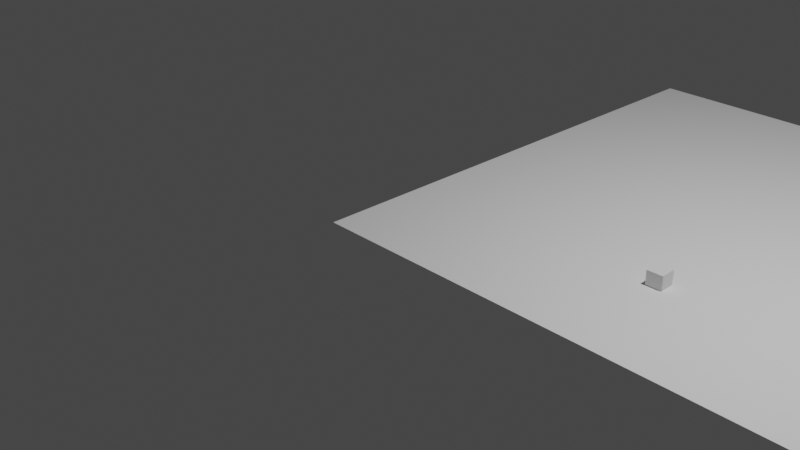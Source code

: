 # Source: firstPathtest.blend  (saved by Blender 2.83.19; exported with 4.5.12 LTS)
import bpy
from mathutils import Matrix  # noqa: F401  (used for matrix-valued properties, if any)

bpy.ops.wm.read_factory_settings(use_empty=True)
scene = bpy.context.scene
scene.name = 'Scene'

# ---- collections
col_collection = bpy.data.collections.new('Collection'); scene.collection.children.link(col_collection)

# ---- materials (node trees are filled in below, after node groups)
mat_material = bpy.data.materials.new('Material')
mat_material.alpha_threshold = 0.0
mat_material.line_color = (0.0, 0.0, 0.0, 1.0)

# ---- material node trees
mat_material.use_nodes = True; mat_material.node_tree.nodes.clear()
_N = mat_material.node_tree.nodes; _L = mat_material.node_tree.links
n0 = _N.new('ShaderNodeOutputMaterial'); n0.name = 'Material Output'; n0.location = (300, 300)
n1 = _N.new('ShaderNodeBsdfPrincipled'); n1.name = 'Principled BSDF'; n1.location = (10, 300)
n1.distribution = 'GGX'
n1.subsurface_method = 'BURLEY'
n1.inputs[2].default_value = 0.4
n1.inputs[3].default_value = 1.45
n1.inputs[27].default_value = (0.0, 0.0, 0.0, 1.0)
n1.inputs[28].default_value = 1.0
_L.new(n1.outputs[0], n0.inputs[0])
n0.is_active_output = True

# ---- world
world_world = bpy.data.worlds.new('World'); scene.world = world_world
world_world.use_nodes = True; world_world.node_tree.nodes.clear()
_N = world_world.node_tree.nodes; _L = world_world.node_tree.links
n0 = _N.new('ShaderNodeOutputWorld'); n0.name = 'World Output'; n0.location = (300, 300)
n1 = _N.new('ShaderNodeBackground'); n1.name = 'Background'; n1.location = (10, 300)
n1.inputs[0].default_value = (0.05088, 0.05088, 0.05088, 1.0)
_L.new(n1.outputs[0], n0.inputs[0])
n0.is_active_output = True
world_world.color = (0.05088, 0.05088, 0.05088)
world_world.use_sun_shadow = False
world_world.sun_shadow_jitter_overblur = 0.0

# ---- cameras
cam_camera = bpy.data.cameras.new('Camera')
cam_camera.clip_end = 100.0
cam_camera.ortho_scale = 7.314

# ---- lights
light_light = bpy.data.lights.new('Light', 'POINT')
light_light.transmission_factor = 0.0
light_light.energy = 1000.0
light_light.shadow_soft_size = 0.1
light_light.shadow_maximum_resolution = 0.006
light_light.use_absolute_resolution = True

# ---- meshes
me_cube = bpy.data.meshes.new('Cube')
me_cube.from_pydata([(2.337, 0.6496, -0.01814), (2.337, 0.6496, 0.1569), (2.337, 0.8246, -0.01814), (2.337, 0.8246, 0.1569), (2.512, 0.6496, -0.01814), (2.512, 0.6496, 0.1569), (2.512, 0.8246, -0.01814), (2.512, 0.8246, 0.1569)], [], [(0, 4, 6, 2), (3, 2, 6, 7), (7, 6, 4, 5), (5, 1, 3, 7), (1, 0, 2, 3), (5, 4, 0, 1)])
_uv = me_cube.uv_layers.new(name='UVMap')
_uv.uv.foreach_set('vector', [0.625, 0.5, 0.875, 0.5, 0.875, 0.75, 0.625, 0.75, 0.375, 0.75, 0.625, 0.75, 0.625, 1.0, 0.375, 1.0, 0.375, 0.0, 0.625, 0.0, 0.625, 0.25, 0.375, 0.25, 0.125, 0.5, 0.375, 0.5, 0.375, 0.75, 0.125, 0.75, 0.375, 0.5, 0.625, 0.5, 0.625, 0.75, 0.375, 0.75, 0.375, 0.25, 0.625, 0.25, 0.625, 0.5, 0.375, 0.5])
me_cube.materials.append(mat_material)
me_cube.use_remesh_preserve_volume = False
me_cube.use_remesh_preserve_attributes = False
me_cube.use_mirror_vertex_groups = False
me_cube.update()
me_plane = bpy.data.meshes.new('Plane')
me_plane.from_pydata([(-1.0, -1.0, 0.0), (1.0, -1.0, 0.0), (-1.0, 1.0, 0.0), (1.0, 1.0, 0.0)], [], [(0, 1, 3, 2)])
_uv = me_plane.uv_layers.new(name='UVMap')
_uv.uv.foreach_set('vector', [0.0, 0.0, 1.0, 0.0, 1.0, 1.0, 0.0, 1.0])
me_plane.use_remesh_fix_poles = True
me_plane.use_remesh_preserve_attributes = False
me_plane.use_mirror_vertex_groups = False
me_plane.update()

# ---- curves / text
cu_crv_024 = bpy.data.curves.new('crv.024', 'CURVE')
cu_crv_024.dimensions = '3D'
_sp = cu_crv_024.splines.new('NURBS'); _sp.points.add(266)
_sp.points.foreach_set('co', [2.55, 0.6831, 0.0, 1.0, 2.553, 0.6836, 0.0, 1.0, 2.555, 0.6842, 0.0, 1.0, 2.566, 0.6878, 0.0, 1.0, 2.592, 0.6936, 0.0, 1.0, 2.626, 0.7006, 0.0, 1.0, 2.669, 0.7104, 0.0, 1.0, 2.716, 0.721, 0.0, 1.0, 2.779, 0.7362, 0.0, 1.0, 2.867, 0.7585, 0.0, 1.0, 2.919, 0.7722, 0.0, 1.0, 2.99, 0.793, 0.0, 1.0, 3.074, 0.818, 0.0, 1.0, 3.144, 0.8397, 0.0, 1.0, 3.23, 0.8659, 0.0, 1.0, 3.277, 0.8778, 0.0, 1.0, 3.348, 0.8919, 0.0, 1.0, 3.44, 0.905, 0.0, 1.0, 3.518, 0.9147, 0.0, 1.0, 3.588, 0.9195, 0.0, 1.0, 3.639, 0.9199, 0.0, 1.0, 3.68, 0.9175, 0.0, 1.0, 3.74, 0.9126, 0.0, 1.0, 3.801, 0.9062, 0.0, 1.0, 3.876, 0.8921, 0.0, 1.0, 3.935, 0.876, 0.0, 1.0, 4.002, 0.8509, 0.0, 1.0, 4.102, 0.8021, 0.0, 1.0, 4.176, 0.7615, 0.0, 1.0, 4.26, 0.7143, 0.0, 1.0, 4.334, 0.6712, 0.0, 1.0, 4.402, 0.6342, 0.0, 1.0, 4.47, 0.5992, 0.0, 1.0, 4.533, 0.5694, 0.0, 1.0, 4.587, 0.548, 0.0, 1.0, 4.655, 0.5255, 0.0, 1.0, 4.706, 0.5113, 0.0, 1.0, 4.751, 0.501, 0.0, 1.0, 4.794, 0.492, 0.0, 1.0, 4.84, 0.4822, 0.0, 1.0, 4.887, 0.4728, 0.0, 1.0, 4.939, 0.4628, 0.0, 1.0, 4.989, 0.4538, 0.0, 1.0, 5.023, 0.4475, 0.0, 1.0, 5.077, 0.4394, 0.0, 1.0, 5.12, 0.4345, 0.0, 1.0, 5.166, 0.4309, 0.0, 1.0, 5.221, 0.4285, 0.0, 1.0, 5.258, 0.4282, 0.0, 1.0, 5.301, 0.4292, 0.0, 1.0, 5.339, 0.4304, 0.0, 1.0, 5.402, 0.4323, 0.0, 1.0, 5.443, 0.4348, 0.0, 1.0, 5.49, 0.4396, 0.0, 1.0, 5.534, 0.4441, 0.0, 1.0, 5.612, 0.4576, 0.0, 1.0, 5.68, 0.4724, 0.0, 1.0, 5.751, 0.4875, 0.0, 1.0, 5.825, 0.5001, 0.0, 1.0, 5.913, 0.512, 0.0, 1.0, 5.966, 0.5196, 0.0, 1.0, 6.017, 0.5273, 0.0, 1.0, 6.06, 0.5315, 0.0, 1.0, 6.112, 0.5348, 0.0, 1.0, 6.159, 0.5384, 0.0, 1.0, 6.203, 0.5435, 0.0, 1.0, 6.256, 0.5528, 0.0, 1.0, 6.292, 0.5614, 0.0, 1.0, 6.344, 0.5767, 0.0, 1.0, 6.374, 0.5879, 0.0, 1.0, 6.423, 0.6094, 0.0, 1.0, 6.46, 0.6293, 0.0, 1.0, 6.495, 0.6495, 0.0, 1.0, 6.534, 0.6714, 0.0, 1.0, 6.579, 0.6956, 0.0, 1.0, 6.613, 0.7139, 0.0, 1.0, 6.658, 0.7371, 0.0, 1.0, 6.702, 0.7587, 0.0, 1.0, 6.746, 0.7814, 0.0, 1.0, 6.786, 0.8035, 0.0, 1.0, 6.825, 0.8269, 0.0, 1.0, 6.867, 0.857, 0.0, 1.0, 6.895, 0.881, 0.0, 1.0, 6.932, 0.9133, 0.0, 1.0, 6.958, 0.9407, 0.0, 1.0, 6.992, 0.9803, 0.0, 1.0, 7.029, 1.034, 0.0, 1.0, 7.072, 1.111, 0.0, 1.0, 7.1, 1.183, 0.0, 1.0, 7.121, 1.255, 0.0, 1.0, 7.137, 1.328, 0.0, 1.0, 7.143, 1.393, 0.0, 1.0, 7.144, 1.489, 0.0, 1.0, 7.139, 1.57, 0.0, 1.0, 7.13, 1.634, 0.0, 1.0, 7.115, 1.703, 0.0, 1.0, 7.094, 1.774, 0.0, 1.0, 7.065, 1.854, 0.0, 1.0, 7.024, 1.954, 0.0, 1.0, 6.984, 2.029, 0.0, 1.0, 6.915, 2.133, 0.0, 1.0, 6.871, 2.187, 0.0, 1.0, 6.821, 2.241, 0.0, 1.0, 6.751, 2.306, 0.0, 1.0, 6.674, 2.363, 0.0, 1.0, 6.601, 2.405, 0.0, 1.0, 6.529, 2.438, 0.0, 1.0, 6.438, 2.467, 0.0, 1.0, 6.346, 2.484, 0.0, 1.0, 6.269, 2.497, 0.0, 1.0, 6.208, 2.504, 0.0, 1.0, 6.133, 2.51, 0.0, 1.0, 6.055, 2.519, 0.0, 1.0, 5.982, 2.53, 0.0, 1.0, 5.842, 2.567, 0.0, 1.0, 5.809, 2.579, 0.0, 1.0, 5.751, 2.604, 0.0, 1.0, 5.684, 2.637, 0.0, 1.0, 5.606, 2.675, 0.0, 1.0, 5.515, 2.714, 0.0, 1.0, 5.444, 2.74, 0.0, 1.0, 5.387, 2.76, 0.0, 1.0, 5.303, 2.787, 0.0, 1.0, 5.236, 2.805, 0.0, 1.0, 5.128, 2.83, 0.0, 1.0, 5.047, 2.852, 0.0, 1.0, 4.974, 2.872, 0.0, 1.0, 4.922, 2.885, 0.0, 1.0, 4.842, 2.91, 0.0, 1.0, 4.788, 2.925, 0.0, 1.0, 4.727, 2.943, 0.0, 1.0, 4.634, 2.968, 0.0, 1.0, 4.576, 2.984, 0.0, 1.0, 4.482, 3.015, 0.0, 1.0, 4.406, 3.047, 0.0, 1.0, 4.321, 3.091, 0.0, 1.0, 4.241, 3.144, 0.0, 1.0, 4.181, 3.196, 0.0, 1.0, 4.139, 3.239, 0.0, 1.0, 4.065, 3.322, 0.0, 1.0, 4.012, 3.394, 0.0, 1.0, 3.959, 3.483, 0.0, 1.0, 3.934, 3.54, 0.0, 1.0, 3.908, 3.609, 0.0, 1.0, 3.89, 3.667, 0.0, 1.0, 3.874, 3.724, 0.0, 1.0, 3.861, 3.764, 0.0, 1.0, 3.845, 3.808, 0.0, 1.0, 3.83, 3.849, 0.0, 1.0, 3.814, 3.89, 0.0, 1.0, 3.794, 3.934, 0.0, 1.0, 3.773, 3.974, 0.0, 1.0, 3.743, 4.022, 0.0, 1.0, 3.708, 4.067, 0.0, 1.0, 3.679, 4.101, 0.0, 1.0, 3.646, 4.136, 0.0, 1.0, 3.613, 4.168, 0.0, 1.0, 3.581, 4.196, 0.0, 1.0, 3.542, 4.228, 0.0, 1.0, 3.505, 4.253, 0.0, 1.0, 3.44, 4.287, 0.0, 1.0, 3.382, 4.309, 0.0, 1.0, 3.316, 4.329, 0.0, 1.0, 3.229, 4.346, 0.0, 1.0, 3.138, 4.354, 0.0, 1.0, 3.062, 4.356, 0.0, 1.0, 3.037, 4.355, 0.0, 1.0, 2.902, 4.336, 0.0, 1.0, 2.793, 4.315, 0.0, 1.0, 2.698, 4.3, 0.0, 1.0, 2.637, 4.292, 0.0, 1.0, 2.568, 4.283, 0.0, 1.0, 2.488, 4.268, 0.0, 1.0, 2.397, 4.251, 0.0, 1.0, 2.319, 4.239, 0.0, 1.0, 2.263, 4.234, 0.0, 1.0, 2.213, 4.23, 0.0, 1.0, 2.175, 4.229, 0.0, 1.0, 2.118, 4.231, 0.0, 1.0, 2.082, 4.233, 0.0, 1.0, 2.024, 4.236, 0.0, 1.0, 1.988, 4.239, 0.0, 1.0, 1.933, 4.247, 0.0, 1.0, 1.874, 4.26, 0.0, 1.0, 1.834, 4.273, 0.0, 1.0, 1.795, 4.287, 0.0, 1.0, 1.749, 4.305, 0.0, 1.0, 1.703, 4.321, 0.0, 1.0, 1.664, 4.335, 0.0, 1.0, 1.62, 4.351, 0.0, 1.0, 1.575, 4.364, 0.0, 1.0, 1.519, 4.377, 0.0, 1.0, 1.463, 4.386, 0.0, 1.0, 1.417, 4.39, 0.0, 1.0, 1.366, 4.39, 0.0, 1.0, 1.322, 4.389, 0.0, 1.0, 1.278, 4.386, 0.0, 1.0, 1.219, 4.378, 0.0, 1.0, 1.173, 4.365, 0.0, 1.0, 1.092, 4.335, 0.0, 1.0, 1.0, 4.282, 0.0, 1.0, 0.9335, 4.23, 0.0, 1.0, 0.8248, 4.114, 0.0, 1.0, 0.769, 4.035, 0.0, 1.0, 0.6912, 3.888, 0.0, 1.0, 0.6638, 3.823, 0.0, 1.0, 0.6194, 3.692, 0.0, 1.0, 0.6025, 3.602, 0.0, 1.0, 0.5985, 3.533, 0.0, 1.0, 0.605, 3.455, 0.0, 1.0, 0.6157, 3.398, 0.0, 1.0, 0.6406, 3.316, 0.0, 1.0, 0.6688, 3.242, 0.0, 1.0, 0.6968, 3.172, 0.0, 1.0, 0.7242, 3.105, 0.0, 1.0, 0.7505, 3.034, 0.0, 1.0, 0.7737, 2.957, 0.0, 1.0, 0.786, 2.901, 0.0, 1.0, 0.7994, 2.77, 0.0, 1.0, 0.8014, 2.707, 0.0, 1.0, 0.8055, 2.605, 0.0, 1.0, 0.8066, 2.502, 0.0, 1.0, 0.8063, 2.407, 0.0, 1.0, 0.8079, 2.319, 0.0, 1.0, 0.8146, 2.223, 0.0, 1.0, 0.8271, 2.129, 0.0, 1.0, 0.8463, 2.049, 0.0, 1.0, 0.8697, 1.984, 0.0, 1.0, 0.9004, 1.913, 0.0, 1.0, 0.9505, 1.816, 0.0, 1.0, 1.005, 1.732, 0.0, 1.0, 1.06, 1.661, 0.0, 1.0, 1.114, 1.593, 0.0, 1.0, 1.157, 1.538, 0.0, 1.0, 1.194, 1.483, 0.0, 1.0, 1.22, 1.443, 0.0, 1.0, 1.25, 1.385, 0.0, 1.0, 1.277, 1.325, 0.0, 1.0, 1.301, 1.27, 0.0, 1.0, 1.329, 1.207, 0.0, 1.0, 1.349, 1.166, 0.0, 1.0, 1.373, 1.117, 0.0, 1.0, 1.393, 1.08, 0.0, 1.0, 1.417, 1.04, 0.0, 1.0, 1.457, 0.9841, 0.0, 1.0, 1.517, 0.9166, 0.0, 1.0, 1.577, 0.8631, 0.0, 1.0, 1.647, 0.8182, 0.0, 1.0, 1.697, 0.794, 0.0, 1.0, 1.749, 0.776, 0.0, 1.0, 1.79, 0.7657, 0.0, 1.0, 1.832, 0.7593, 0.0, 1.0, 1.89, 0.7545, 0.0, 1.0, 1.944, 0.7546, 0.0, 1.0, 2.015, 0.7596, 0.0, 1.0, 2.077, 0.768, 0.0, 1.0, 2.124, 0.7744, 0.0, 1.0, 2.193, 0.7818, 0.0, 1.0, 2.289, 0.7874, 0.0, 1.0, 2.365, 0.7864, 0.0, 1.0, 2.434, 0.7811, 0.0, 1.0, 2.539, 0.7679, 0.0, 1.0, 2.603, 0.7553, 0.0, 1.0, 2.672, 0.7397, 0.0, 1.0, 2.754, 0.7241, 0.0, 1.0, 2.839, 0.7092, 0.0, 1.0, 2.945, 0.6897, 0.0, 1.0])
cu_crv_024.use_path = True
cu_crv_024.use_path_follow = True
cu_crv_024.use_path_clamp = True
cu_crv_024.eval_time = 1.0
cu_crv_024.fill_mode = 'FULL'

# ---- objects
ob_object_name_002 = bpy.data.objects.new('object_name.002', cu_crv_024)
ob_cube = bpy.data.objects.new('Cube', me_cube)
ob_light = bpy.data.objects.new('Light', light_light)
ob_camera = bpy.data.objects.new('Camera', cam_camera)
ob_plane = bpy.data.objects.new('Plane', me_plane)

# ---- transforms, parenting, visibility, modifiers, constraints
ob_object_name_002.location = (0.0, 0.0, 0.0)
ob_object_name_002.lineart.crease_threshold = 0.0
ob_cube.parent = ob_object_name_002
ob_cube.matrix_parent_inverse = Matrix(((0.1961, -0.9806, 1.661e-08, 0.1697), (0.9806, 0.1961, 1.678e-07, -2.637), (-1.678e-07, -1.661e-08, 1.0, 4.396e-07), (0.0, -0.0, -0.0, 1.0)))
ob_cube.location = (0.0, 0.0, 0.0)
ob_cube.lock_rotations_4d = False
ob_cube.empty_display_type = 'ARROWS'
ob_cube.lineart.crease_threshold = 0.0
ob_light.location = (4.076, 1.005, 5.904)
ob_light.rotation_euler = (0.6503, 0.05522, 1.866)
ob_light.lock_rotations_4d = False
ob_light.empty_display_type = 'ARROWS'
ob_light.color = (0.0, 0.0, 0.0, 0.0)
ob_light.lineart.crease_threshold = 0.0
ob_camera.location = (7.359, -6.926, 4.958)
ob_camera.rotation_euler = (1.109, 0.0, 0.8149)
ob_camera.lock_rotations_4d = False
ob_camera.empty_display_type = 'ARROWS'
ob_camera.color = (0.0, 0.0, 0.0, 0.0)
ob_camera.display_type = 'WIRE'
ob_camera.lineart.crease_threshold = 0.0
ob_plane.location = (3.912, 2.391, 0.0)
ob_plane.scale = (4.306, 2.93, 1.0)
ob_plane.lineart.crease_threshold = 0.0

# ---- collection membership
scene.collection.objects.link(ob_object_name_002)
col_collection.objects.link(ob_cube)
col_collection.objects.link(ob_light)
col_collection.objects.link(ob_camera)
col_collection.objects.link(ob_plane)

# ---- scene / render settings (as saved in the file)
scene.camera = ob_camera
scene.frame_start = 1; scene.frame_end = 250; scene.frame_set(1)
scene.render.engine = 'BLENDER_WORKBENCH'
scene.render.image_settings.file_format = 'FFMPEG'
scene.render.image_settings.color_mode = 'RGB'
scene.cycles.use_denoising = False
scene.cycles.samples = 128
scene.cycles.sampling_pattern = 'TABULATED_SOBOL'
scene.cycles.use_adaptive_sampling = False
scene.cycles.use_light_tree = False
scene.view_settings.view_transform = 'Filmic'
bpy.context.view_layer.update()
